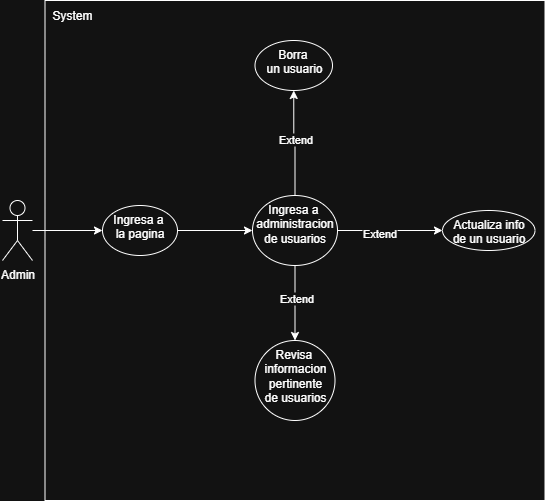

The diagram above was exported from draw.io. Its source (the exported page's mxGraphModel, read from the mxfile embedded in the PNG):
<mxGraphModel dx="1000" dy="539" grid="1" gridSize="10" guides="1" tooltips="1" connect="1" arrows="1" fold="1" page="1" pageScale="1" pageWidth="827" pageHeight="1169" math="0" shadow="0">
  <root>
    <mxCell id="0" />
    <mxCell id="1" parent="0" />
    <mxCell id="h1FJ4pd4458178UtZI-j-21" value="" style="whiteSpace=wrap;html=1;aspect=fixed;" parent="1" vertex="1">
      <mxGeometry x="132.5" y="70" width="500" height="500" as="geometry" />
    </mxCell>
    <mxCell id="h1FJ4pd4458178UtZI-j-3" value="" style="edgeStyle=orthogonalEdgeStyle;rounded=0;orthogonalLoop=1;jettySize=auto;html=1;" parent="1" source="h1FJ4pd4458178UtZI-j-1" target="h1FJ4pd4458178UtZI-j-2" edge="1">
      <mxGeometry relative="1" as="geometry" />
    </mxCell>
    <mxCell id="h1FJ4pd4458178UtZI-j-1" value="Admin" style="shape=umlActor;verticalLabelPosition=bottom;verticalAlign=top;html=1;outlineConnect=0;" parent="1" vertex="1">
      <mxGeometry x="90" y="270" width="30" height="60" as="geometry" />
    </mxCell>
    <mxCell id="h1FJ4pd4458178UtZI-j-5" value="" style="edgeStyle=orthogonalEdgeStyle;rounded=0;orthogonalLoop=1;jettySize=auto;html=1;" parent="1" source="h1FJ4pd4458178UtZI-j-2" target="h1FJ4pd4458178UtZI-j-4" edge="1">
      <mxGeometry relative="1" as="geometry" />
    </mxCell>
    <mxCell id="h1FJ4pd4458178UtZI-j-2" value="Ingresa a&amp;nbsp;&lt;div&gt;la pagina&lt;/div&gt;" style="ellipse;whiteSpace=wrap;html=1;verticalAlign=top;" parent="1" vertex="1">
      <mxGeometry x="190" y="275" width="75" height="50" as="geometry" />
    </mxCell>
    <mxCell id="h1FJ4pd4458178UtZI-j-7" value="" style="edgeStyle=orthogonalEdgeStyle;rounded=0;orthogonalLoop=1;jettySize=auto;html=1;" parent="1" source="h1FJ4pd4458178UtZI-j-4" target="h1FJ4pd4458178UtZI-j-6" edge="1">
      <mxGeometry relative="1" as="geometry" />
    </mxCell>
    <mxCell id="h1FJ4pd4458178UtZI-j-12" value="Extend" style="edgeLabel;html=1;align=center;verticalAlign=middle;resizable=0;points=[];" parent="h1FJ4pd4458178UtZI-j-7" connectable="0" vertex="1">
      <mxGeometry x="0.0933" relative="1" as="geometry">
        <mxPoint x="1" as="offset" />
      </mxGeometry>
    </mxCell>
    <mxCell id="h1FJ4pd4458178UtZI-j-9" value="" style="edgeStyle=orthogonalEdgeStyle;rounded=0;orthogonalLoop=1;jettySize=auto;html=1;" parent="1" source="h1FJ4pd4458178UtZI-j-4" target="h1FJ4pd4458178UtZI-j-8" edge="1">
      <mxGeometry relative="1" as="geometry" />
    </mxCell>
    <mxCell id="h1FJ4pd4458178UtZI-j-13" value="Extend" style="edgeLabel;html=1;align=center;verticalAlign=middle;resizable=0;points=[];" parent="h1FJ4pd4458178UtZI-j-9" connectable="0" vertex="1">
      <mxGeometry x="-0.2242" y="-2" relative="1" as="geometry">
        <mxPoint as="offset" />
      </mxGeometry>
    </mxCell>
    <mxCell id="h1FJ4pd4458178UtZI-j-15" value="" style="edgeStyle=orthogonalEdgeStyle;rounded=0;orthogonalLoop=1;jettySize=auto;html=1;" parent="1" source="h1FJ4pd4458178UtZI-j-4" target="h1FJ4pd4458178UtZI-j-14" edge="1">
      <mxGeometry relative="1" as="geometry" />
    </mxCell>
    <mxCell id="h1FJ4pd4458178UtZI-j-16" value="Extend" style="edgeLabel;html=1;align=center;verticalAlign=middle;resizable=0;points=[];" parent="h1FJ4pd4458178UtZI-j-15" connectable="0" vertex="1">
      <mxGeometry x="-0.1467" y="1" relative="1" as="geometry">
        <mxPoint as="offset" />
      </mxGeometry>
    </mxCell>
    <mxCell id="h1FJ4pd4458178UtZI-j-4" value="Ingresa a&amp;nbsp;&lt;div&gt;administracion&lt;/div&gt;&lt;div&gt;de usuarios&lt;/div&gt;" style="ellipse;whiteSpace=wrap;html=1;verticalAlign=top;" parent="1" vertex="1">
      <mxGeometry x="340" y="265" width="85" height="70" as="geometry" />
    </mxCell>
    <mxCell id="h1FJ4pd4458178UtZI-j-6" value="Borra&amp;nbsp;&lt;div&gt;un usuario&lt;/div&gt;" style="ellipse;whiteSpace=wrap;html=1;verticalAlign=top;" parent="1" vertex="1">
      <mxGeometry x="342.5" y="110" width="77.5" height="50" as="geometry" />
    </mxCell>
    <mxCell id="h1FJ4pd4458178UtZI-j-8" value="Actualiza info&lt;div&gt;de un usuario&lt;/div&gt;" style="ellipse;whiteSpace=wrap;html=1;verticalAlign=top;" parent="1" vertex="1">
      <mxGeometry x="530" y="280" width="92.5" height="40" as="geometry" />
    </mxCell>
    <mxCell id="h1FJ4pd4458178UtZI-j-14" value="Revisa&amp;nbsp;&lt;div&gt;informacion&lt;/div&gt;&lt;div&gt;pertinente&lt;/div&gt;&lt;div&gt;de usuarios&lt;/div&gt;" style="ellipse;whiteSpace=wrap;html=1;verticalAlign=top;" parent="1" vertex="1">
      <mxGeometry x="342.5" y="410" width="80" height="80" as="geometry" />
    </mxCell>
    <mxCell id="h1FJ4pd4458178UtZI-j-22" value="System" style="text;html=1;align=center;verticalAlign=middle;whiteSpace=wrap;rounded=0;" parent="1" vertex="1">
      <mxGeometry x="130" y="70" width="60" height="30" as="geometry" />
    </mxCell>
  </root>
</mxGraphModel>